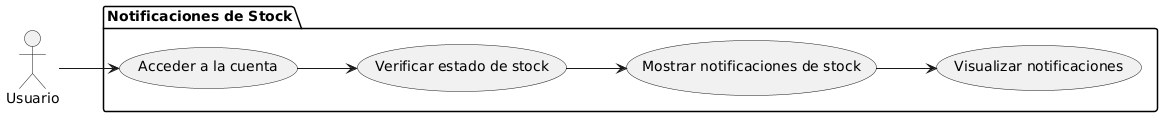

The diagram above was rendered by PlantUML. Its source (embedded in the PNG):
@startuml
left to right direction
actor "Usuario" as U

package "Notificaciones de Stock" {
  usecase "Acceder a la cuenta" as UC1
  usecase "Verificar estado de stock" as UC2
  usecase "Mostrar notificaciones de stock" as UC3
  usecase "Visualizar notificaciones" as UC4
}

U --> UC1
UC1 --> UC2
UC2 --> UC3
UC3 --> UC4
@enduml